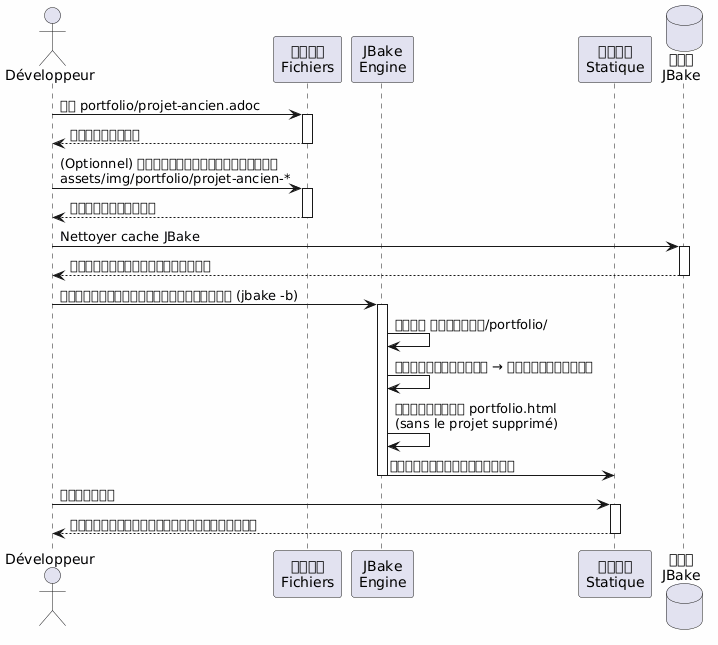

The diagram above was rendered by PlantUML. Its source (embedded in the PNG):
@startuml
skinparam backgroundColor #FEFEFE
actor Développeur as dev
participant "ระบบ\nFichiers" as fs
participant "JBake\nEngine" as jbake
participant "ไซต์\nStatique" as site
database "แคช\nJBake" as cache

dev -> fs : ลบ portfolio/projet-ancien.adoc
activate fs
fs --> dev : ไฟล์ถูกลบ
deactivate fs

dev -> fs : (Optionnel) ลบภาพที่เกี่ยวข้อง\nassets/img/portfolio/projet-ancien-*
activate fs
fs --> dev : รูปภาพถูกลบ
deactivate fs

dev -> cache : Nettoyer cache JBake
activate cache
cache --> dev : วิดีโอที่อยู่ในแคช
deactivate cache

dev -> jbake : การสร้างใหม่เต็มรูปแบบ (jbake -b)
activate jbake
jbake -> jbake : สแกน เนื้อหา/portfolio/
jbake -> jbake : ไม่มีโครงการ → ไม่ได้สร้าง
jbake -> jbake : สร้างใหม่ portfolio.html\n(sans le projet supprimé)
jbake -> site : ปรับใช้บิลด์ใหม่
deactivate jbake

dev -> site : ตรวจสอบ
activate site
site --> dev : ไม่มีโครงการอยู่ในรายการ
deactivate site
@enduml